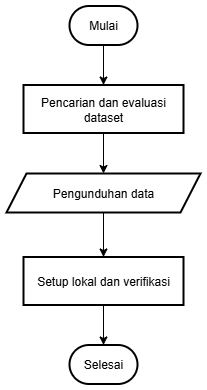

The diagram above was exported from draw.io. Its source (the exported page's mxGraphModel, read from the mxfile embedded in the PNG):
<mxGraphModel dx="1931" dy="633" grid="1" gridSize="10" guides="1" tooltips="1" connect="1" arrows="1" fold="1" page="1" pageScale="1" pageWidth="827" pageHeight="1169" math="0" shadow="0">
  <root>
    <mxCell id="0" />
    <mxCell id="1" parent="0" />
    <mxCell id="2" value="" style="edgeStyle=orthogonalEdgeStyle;rounded=0;orthogonalLoop=1;jettySize=auto;html=1;fontSize=12;" edge="1" source="3" target="6" parent="1">
      <mxGeometry relative="1" as="geometry" />
    </mxCell>
    <mxCell id="3" value="Mulai" style="rounded=1;whiteSpace=wrap;arcSize=50;strokeWidth=2;fontSize=12;" vertex="1" parent="1">
      <mxGeometry x="-757" y="113.5" width="68" height="39" as="geometry" />
    </mxCell>
    <mxCell id="4" value="Selesai" style="rounded=1;whiteSpace=wrap;arcSize=50;strokeWidth=2;fontSize=12;" vertex="1" parent="1">
      <mxGeometry x="-757" y="452.5" width="68" height="39" as="geometry" />
    </mxCell>
    <mxCell id="5" value="" style="edgeStyle=orthogonalEdgeStyle;rounded=0;orthogonalLoop=1;jettySize=auto;html=1;fontSize=12;" edge="1" source="6" target="10" parent="1">
      <mxGeometry relative="1" as="geometry" />
    </mxCell>
    <mxCell id="6" value="Pencarian dan evaluasi dataset" style="whiteSpace=wrap;strokeWidth=2;flipV=0;fontSize=12;" vertex="1" parent="1">
      <mxGeometry x="-803" y="192.5" width="160" height="48" as="geometry" />
    </mxCell>
    <mxCell id="7" value="" style="edgeStyle=orthogonalEdgeStyle;rounded=0;orthogonalLoop=1;jettySize=auto;html=1;fontSize=12;" edge="1" source="8" target="4" parent="1">
      <mxGeometry relative="1" as="geometry" />
    </mxCell>
    <mxCell id="8" value="Setup lokal dan verifikasi" style="whiteSpace=wrap;strokeWidth=2;flipV=0;fontSize=12;" vertex="1" parent="1">
      <mxGeometry x="-803" y="364.5" width="160" height="48" as="geometry" />
    </mxCell>
    <mxCell id="9" value="" style="edgeStyle=orthogonalEdgeStyle;rounded=0;orthogonalLoop=1;jettySize=auto;html=1;fontSize=12;" edge="1" source="10" target="8" parent="1">
      <mxGeometry relative="1" as="geometry" />
    </mxCell>
    <mxCell id="10" value="Pengunduhan data" style="shape=parallelogram;perimeter=parallelogramPerimeter;fixedSize=1;strokeWidth=2;whiteSpace=wrap;fontSize=12;" vertex="1" parent="1">
      <mxGeometry x="-820" y="281" width="194" height="39" as="geometry" />
    </mxCell>
  </root>
</mxGraphModel>